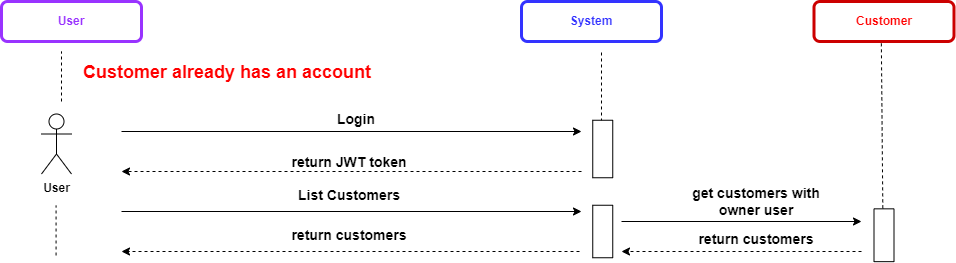

The diagram above was exported from draw.io. Its source (the exported page's mxGraphModel, read from the mxfile embedded in the PNG):
<mxGraphModel dx="-17205" dy="620" grid="1" gridSize="10" guides="1" tooltips="1" connect="1" arrows="1" fold="1" page="1" pageScale="1" pageWidth="1169" pageHeight="827" math="0" shadow="0">
  <root>
    <mxCell id="0" />
    <mxCell id="1" parent="0" />
    <mxCell id="Y9wOy05CiRis20cwiRsJ-1" value="&lt;b&gt;&lt;font color=&quot;#9933FF&quot;&gt;User&lt;/font&gt;&lt;/b&gt;" style="rounded=1;whiteSpace=wrap;html=1;strokeWidth=3;strokeColor=#9933FF;" parent="1" vertex="1">
      <mxGeometry x="18760" y="30" width="140" height="40" as="geometry" />
    </mxCell>
    <mxCell id="Y9wOy05CiRis20cwiRsJ-2" value="&lt;b&gt;&lt;font color=&quot;#3333FF&quot;&gt;System&lt;br&gt;&lt;/font&gt;&lt;/b&gt;" style="rounded=1;whiteSpace=wrap;html=1;strokeColor=#3333FF;strokeWidth=3;" parent="1" vertex="1">
      <mxGeometry x="19280" y="30" width="140" height="40" as="geometry" />
    </mxCell>
    <mxCell id="Y9wOy05CiRis20cwiRsJ-3" value="&lt;b&gt;User&lt;/b&gt;" style="shape=umlActor;verticalLabelPosition=bottom;verticalAlign=top;html=1;outlineConnect=0;" parent="1" vertex="1">
      <mxGeometry x="18800" y="142.5" width="30" height="60" as="geometry" />
    </mxCell>
    <mxCell id="Y9wOy05CiRis20cwiRsJ-4" value="&lt;span style=&quot;font-size: 14px;&quot;&gt;Login&lt;/span&gt;" style="text;html=1;strokeColor=none;fillColor=none;align=center;verticalAlign=middle;whiteSpace=wrap;rounded=0;fontStyle=1;fontSize=14;" parent="1" vertex="1">
      <mxGeometry x="19050" y="137.5" width="130" height="20" as="geometry" />
    </mxCell>
    <mxCell id="Y9wOy05CiRis20cwiRsJ-5" value="" style="endArrow=classic;html=1;rounded=0;endFill=1;startArrow=none;fontSize=14;" parent="1" edge="1">
      <mxGeometry relative="1" as="geometry">
        <mxPoint x="18880" y="160" as="sourcePoint" />
        <mxPoint x="19340" y="160" as="targetPoint" />
      </mxGeometry>
    </mxCell>
    <mxCell id="Y9wOy05CiRis20cwiRsJ-6" value="&lt;b style=&quot;font-size: 14px;&quot;&gt;return JWT token&lt;/b&gt;" style="text;html=1;strokeColor=none;fillColor=none;align=center;verticalAlign=middle;whiteSpace=wrap;rounded=0;fontSize=14;" parent="1" vertex="1">
      <mxGeometry x="19042.5" y="185" width="130" height="12.5" as="geometry" />
    </mxCell>
    <mxCell id="Y9wOy05CiRis20cwiRsJ-7" value="" style="endArrow=classic;html=1;rounded=0;dashed=1;fontStyle=1;fontSize=14;" parent="1" edge="1">
      <mxGeometry width="50" height="50" relative="1" as="geometry">
        <mxPoint x="19340" y="200" as="sourcePoint" />
        <mxPoint x="18880" y="200" as="targetPoint" />
      </mxGeometry>
    </mxCell>
    <mxCell id="Y9wOy05CiRis20cwiRsJ-11" value="" style="endArrow=none;html=1;rounded=0;dashed=1;fontSize=14;" parent="1" edge="1">
      <mxGeometry width="50" height="50" relative="1" as="geometry">
        <mxPoint x="19670" y="258.75" as="sourcePoint" />
        <mxPoint x="19670" y="258.75" as="targetPoint" />
      </mxGeometry>
    </mxCell>
    <mxCell id="Y9wOy05CiRis20cwiRsJ-20" value="&lt;font color=&quot;#FF0000&quot;&gt;Customer&lt;/font&gt;" style="rounded=1;whiteSpace=wrap;html=1;strokeColor=#CC0000;strokeWidth=3;fontStyle=1" parent="1" vertex="1">
      <mxGeometry x="19572.5" y="30" width="140" height="40" as="geometry" />
    </mxCell>
    <mxCell id="Y9wOy05CiRis20cwiRsJ-21" value="" style="rounded=0;whiteSpace=wrap;html=1;fontSize=14;rotation=-90;" parent="1" vertex="1">
      <mxGeometry x="19616.09" y="253.75" width="52.82" height="20" as="geometry" />
    </mxCell>
    <mxCell id="Y9wOy05CiRis20cwiRsJ-26" value="" style="endArrow=none;dashed=1;html=1;rounded=0;" parent="1" edge="1">
      <mxGeometry width="50" height="50" relative="1" as="geometry">
        <mxPoint x="18820" y="130" as="sourcePoint" />
        <mxPoint x="18820" y="80" as="targetPoint" />
      </mxGeometry>
    </mxCell>
    <mxCell id="Y9wOy05CiRis20cwiRsJ-28" value="" style="endArrow=none;dashed=1;html=1;rounded=0;" parent="1" edge="1">
      <mxGeometry width="50" height="50" relative="1" as="geometry">
        <mxPoint x="19360" y="150" as="sourcePoint" />
        <mxPoint x="19360" y="80" as="targetPoint" />
      </mxGeometry>
    </mxCell>
    <mxCell id="Y9wOy05CiRis20cwiRsJ-30" value="" style="endArrow=none;dashed=1;html=1;rounded=0;exitX=1.009;exitY=0.441;exitDx=0;exitDy=0;entryX=0.481;entryY=1.001;entryDx=0;entryDy=0;entryPerimeter=0;exitPerimeter=0;" parent="1" source="Y9wOy05CiRis20cwiRsJ-21" target="Y9wOy05CiRis20cwiRsJ-20" edge="1">
      <mxGeometry width="50" height="50" relative="1" as="geometry">
        <mxPoint x="19641.05" y="140" as="sourcePoint" />
        <mxPoint x="19641.05" y="70" as="targetPoint" />
      </mxGeometry>
    </mxCell>
    <mxCell id="Y9wOy05CiRis20cwiRsJ-51" value="&lt;font style=&quot;font-size: 18px;&quot; color=&quot;#FF0000&quot;&gt;&lt;b&gt;Customer already has an account&lt;/b&gt;&lt;/font&gt;" style="text;html=1;strokeColor=none;fillColor=none;align=left;verticalAlign=middle;whiteSpace=wrap;rounded=0;" parent="1" vertex="1">
      <mxGeometry x="18840" y="90" width="460" height="22.5" as="geometry" />
    </mxCell>
    <mxCell id="Y9wOy05CiRis20cwiRsJ-9" value="" style="rounded=0;whiteSpace=wrap;html=1;fontSize=14;rotation=-90;" parent="1" vertex="1">
      <mxGeometry x="19332.5" y="167.5" width="57.5" height="20" as="geometry" />
    </mxCell>
    <mxCell id="Y9wOy05CiRis20cwiRsJ-59" value="&lt;span style=&quot;font-size: 14px;&quot;&gt;List Customers&lt;/span&gt;" style="text;html=1;strokeColor=none;fillColor=none;align=center;verticalAlign=middle;whiteSpace=wrap;rounded=0;fontStyle=1;fontSize=14;" parent="1" vertex="1">
      <mxGeometry x="19042.5" y="214" width="130" height="20" as="geometry" />
    </mxCell>
    <mxCell id="Y9wOy05CiRis20cwiRsJ-60" value="" style="endArrow=classic;html=1;rounded=0;endFill=1;startArrow=none;fontSize=14;" parent="1" edge="1">
      <mxGeometry relative="1" as="geometry">
        <mxPoint x="18880" y="240" as="sourcePoint" />
        <mxPoint x="19340" y="240" as="targetPoint" />
      </mxGeometry>
    </mxCell>
    <mxCell id="Y9wOy05CiRis20cwiRsJ-63" value="" style="rounded=0;whiteSpace=wrap;html=1;fontSize=14;rotation=-90;" parent="1" vertex="1">
      <mxGeometry x="19335" y="250" width="52.5" height="20" as="geometry" />
    </mxCell>
    <mxCell id="Y9wOy05CiRis20cwiRsJ-64" value="" style="endArrow=classic;html=1;rounded=0;dashed=1;fontStyle=1;fontSize=14;" parent="1" edge="1">
      <mxGeometry width="50" height="50" relative="1" as="geometry">
        <mxPoint x="19338" y="280" as="sourcePoint" />
        <mxPoint x="18880" y="280" as="targetPoint" />
      </mxGeometry>
    </mxCell>
    <mxCell id="Y9wOy05CiRis20cwiRsJ-65" value="&lt;b style=&quot;font-size: 14px;&quot;&gt;return customers&lt;/b&gt;" style="text;html=1;strokeColor=none;fillColor=none;align=center;verticalAlign=middle;whiteSpace=wrap;rounded=0;fontSize=14;" parent="1" vertex="1">
      <mxGeometry x="19042.5" y="257.5" width="130" height="12.5" as="geometry" />
    </mxCell>
    <mxCell id="Y9wOy05CiRis20cwiRsJ-66" value="" style="endArrow=classic;html=1;rounded=0;endFill=1;startArrow=none;fontSize=14;" parent="1" edge="1">
      <mxGeometry relative="1" as="geometry">
        <mxPoint x="19380" y="250" as="sourcePoint" />
        <mxPoint x="19620" y="250" as="targetPoint" />
      </mxGeometry>
    </mxCell>
    <mxCell id="Y9wOy05CiRis20cwiRsJ-67" value="" style="endArrow=classic;html=1;rounded=0;dashed=1;fontStyle=1;fontSize=14;" parent="1" edge="1">
      <mxGeometry width="50" height="50" relative="1" as="geometry">
        <mxPoint x="19620" y="280" as="sourcePoint" />
        <mxPoint x="19380" y="279.9999999999999" as="targetPoint" />
      </mxGeometry>
    </mxCell>
    <mxCell id="Y9wOy05CiRis20cwiRsJ-68" value="&lt;span style=&quot;font-size: 14px;&quot;&gt;get customers with owner user&lt;/span&gt;" style="text;html=1;strokeColor=none;fillColor=none;align=center;verticalAlign=middle;whiteSpace=wrap;rounded=0;fontStyle=1;fontSize=14;" parent="1" vertex="1">
      <mxGeometry x="19450" y="220" width="130" height="20" as="geometry" />
    </mxCell>
    <mxCell id="Y9wOy05CiRis20cwiRsJ-69" value="&lt;b style=&quot;font-size: 14px;&quot;&gt;return customers&lt;/b&gt;" style="text;html=1;strokeColor=none;fillColor=none;align=center;verticalAlign=middle;whiteSpace=wrap;rounded=0;fontSize=14;" parent="1" vertex="1">
      <mxGeometry x="19450" y="261.25" width="130" height="12.5" as="geometry" />
    </mxCell>
    <mxCell id="Y9wOy05CiRis20cwiRsJ-70" value="" style="endArrow=none;dashed=1;html=1;rounded=0;" parent="1" edge="1">
      <mxGeometry width="50" height="50" relative="1" as="geometry">
        <mxPoint x="18814.57" y="284" as="sourcePoint" />
        <mxPoint x="18814.57" y="234" as="targetPoint" />
      </mxGeometry>
    </mxCell>
  </root>
</mxGraphModel>